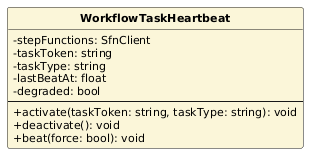

The diagram above was rendered by PlantUML. Its source (embedded in the PNG):
@startuml
skinparam classAttributeIconSize 0
skinparam classFontStyle bold
skinparam classFontSize 13
skinparam classAttributeFontSize 11
skinparam shadowing false
hide circle
class WorkflowTaskHeartbeat #FBF6D9 {
  -stepFunctions: SfnClient
  -taskToken: string
  -taskType: string
  -lastBeatAt: float
  -degraded: bool
  --
  +activate(taskToken: string, taskType: string): void
  +deactivate(): void
  +beat(force: bool): void
}
@enduml